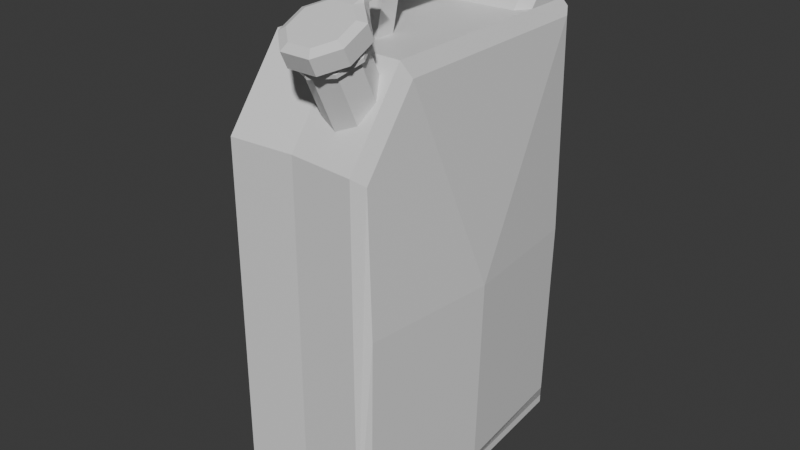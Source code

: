 # Source: kanister10l.blend  (saved by Blender 4.0.36; exported with 4.5.12 LTS)
import bpy
from mathutils import Matrix  # noqa: F401  (used for matrix-valued properties, if any)

bpy.ops.wm.read_factory_settings(use_empty=True)
scene = bpy.context.scene
scene.name = 'Scene'

# ---- collections
col_collection = bpy.data.collections.new('Collection'); scene.collection.children.link(col_collection)

# ---- materials (node trees are filled in below, after node groups)
mat_material = bpy.data.materials.new('Material')
mat_material.alpha_threshold = 0.0
mat_material.use_transparent_shadow = False
mat_material.roughness = 0.5
mat_material.line_color = (0.0, 0.0, 0.0, 1.0)

# ---- material node trees
mat_material.use_nodes = True; mat_material.node_tree.nodes.clear()
_N = mat_material.node_tree.nodes; _L = mat_material.node_tree.links
n0 = _N.new('ShaderNodeOutputMaterial'); n0.name = 'Material Output'; n0.location = (300, 300)
n1 = _N.new('ShaderNodeBsdfPrincipled'); n1.name = 'Principled BSDF'; n1.location = (10, 300)
n1.inputs[3].default_value = 1.45
_L.new(n1.outputs[0], n0.inputs[0])
n0.is_active_output = True

# ---- world
world_world = bpy.data.worlds.new('World'); scene.world = world_world
world_world.use_nodes = True; world_world.node_tree.nodes.clear()
_N = world_world.node_tree.nodes; _L = world_world.node_tree.links
n0 = _N.new('ShaderNodeOutputWorld'); n0.name = 'World Output'; n0.location = (300, 300)
n1 = _N.new('ShaderNodeBackground'); n1.name = 'Background'; n1.location = (10, 300)
n1.inputs[0].default_value = (0.05088, 0.05088, 0.05088, 1.0)
_L.new(n1.outputs[0], n0.inputs[0])
n0.is_active_output = True
world_world.color = (0.05088, 0.05088, 0.05088)
world_world.use_sun_shadow = False
world_world.sun_shadow_jitter_overblur = 0.0

# ---- meshes
me_cube = bpy.data.meshes.new('Cube')
me_cube.from_pydata([(1.443, 3.263, -1.0), (1.443, -3.263, -1.0), (1.653e-05, 0.02455, -0.5515), (-1.443, 3.263, -1.0), (-1.443, -3.263, -1.0), (1.443, -1.954, 8.678), (1.443, -3.263, 6.959), (-1.443, -3.263, 6.959), (-1.443, -1.954, 8.678), (1.387, 0.002459, -0.7053), (-1.387, 0.002459, -0.7053), (0.004004, -0.9826, 10.07), (-0.3489, -1.044, 9.73), (1.387, 0.002459, -1.171), (-1.387, 0.002459, -1.171), (1.695, 2.384e-07, -1.188), (-1.695, 2.384e-07, -1.188), (-1.98, -0.003442, 3.635), (1.977, -0.003442, 3.665), (1.884, -0.003442, -0.5796), (-1.884, -0.003442, -0.5796), (1.695, 2.384e-07, -1.0), (-1.695, 2.384e-07, -1.0), (-0.3489, 2.911, 9.69), (0.004004, 2.911, 9.953), (-0.004005, -1.107, 9.383), (0.3489, -1.045, 9.722), (-0.004005, 2.911, 9.337), (0.3489, 2.911, 9.682), (-0.3489, -0.6004, 9.65), (0.004004, -0.539, 9.989), (-0.004005, -0.6632, 9.303), (0.3489, -0.6018, 9.642), (-0.3622, -0.8527, 8.534), (-0.3622, -1.303, 8.534), (0.3356, -0.8527, 8.526), (0.3356, -1.303, 8.526), (-0.01728, -1.303, 8.181), (-0.01728, -0.8527, 8.181), (0.7275, -2.183, 9.174), (1.224, -2.37, 9.086), (0.7275, -1.734, 7.953), (0.7275, -2.281, 9.128), (1.148, -1.892, 7.879), (1.148, -2.439, 9.054), (1.322, -2.272, 7.701), (1.322, -2.819, 8.875), (1.148, -2.653, 7.522), (1.148, -3.2, 8.697), (0.7275, -2.81, 7.448), (0.7275, -3.357, 8.623), (0.3073, -2.653, 7.522), (0.3073, -3.2, 8.697), (0.1332, -2.272, 7.701), (0.1332, -2.819, 8.875), (0.3073, -1.892, 7.879), (0.3073, -2.439, 9.054), (1.43, -2.819, 8.875), (1.224, -3.269, 8.664), (0.7275, -3.455, 8.577), (0.2309, -3.269, 8.664), (0.02525, -2.819, 8.875), (0.2309, -2.37, 9.086), (0.7275, -2.218, 9.247), (0.2309, -2.404, 9.16), (0.02525, -2.854, 8.949), (0.2309, -3.303, 8.738), (0.7275, -3.49, 8.651), (1.224, -3.303, 8.738), (1.43, -2.854, 8.949), (1.224, -2.404, 9.16), (0.7275, -2.306, 9.236), (0.2906, -2.47, 9.16), (0.1096, -2.865, 8.974), (0.2906, -3.261, 8.788), (0.7275, -3.425, 8.711), (1.164, -3.261, 8.788), (1.345, -2.865, 8.974), (1.164, -2.47, 9.16), (0.7275, -2.316, 9.259), (0.2906, -2.48, 9.182), (0.1096, -2.876, 8.996), (0.2906, -3.271, 8.81), (0.7275, -3.435, 8.733), (1.164, -3.271, 8.81), (1.345, -2.876, 8.996), (1.164, -2.48, 9.182), (0.7275, -2.255, 9.299), (0.2393, -2.438, 9.213), (0.03702, -2.88, 9.006), (0.2393, -3.322, 8.798), (0.7275, -3.505, 8.712), (1.216, -3.322, 8.798), (1.418, -2.88, 9.006), (1.216, -2.438, 9.213), (0.7275, -2.294, 9.382), (0.2393, -2.478, 9.296), (0.03702, -2.919, 9.089), (0.2393, -3.361, 8.882), (0.7275, -3.545, 8.796), (1.216, -3.361, 8.882), (1.418, -2.919, 9.089), (1.216, -2.478, 9.296), (0.7275, -2.415, 9.358), (0.3239, -2.567, 9.287), (0.1567, -2.932, 9.116), (0.3239, -3.297, 8.944), (0.7275, -3.449, 8.873), (1.131, -3.297, 8.944), (1.298, -2.932, 9.116), (1.131, -2.567, 9.287), (0.7275, -2.539, 9.3), (0.4202, -2.654, 9.246), (0.293, -2.932, 9.116), (0.4202, -3.21, 8.985), (0.7275, -3.325, 8.931), (1.035, -3.21, 8.985), (1.162, -2.932, 9.116), (1.035, -2.654, 9.246), (0.7275, -1.943, 8.032), (0.4202, -2.058, 7.978), (0.293, -2.337, 7.847), (0.4202, -2.615, 7.717), (0.7275, -2.73, 7.663), (1.035, -2.615, 7.717), (1.162, -2.337, 7.847), (1.035, -2.058, 7.978), (0.0, 3.216, -0.8119), (0.0, -3.162, -0.8119), (0.0, 3.149, 8.645), (0.0, -1.882, 8.645), (0.0, -3.162, 6.966), (0.0, 1.677, 8.645), (0.0, 2.066, 9.126), (0.0, 2.631, 9.987), (0.0, 2.309, 9.691), (0.0, 2.905, 9.987), (0.0, 3.216, 9.677), (-1.604, 3.006, -0.5796), (-1.604, -3.013, -0.5796), (1.604, 3.006, 8.346), (1.604, 3.006, -0.5796), (-1.604, 3.006, 8.346), (1.604, -3.013, -0.5796), (1.604, -3.013, 6.761), (1.604, -1.806, 8.346), (-1.604, -1.806, 8.346), (-1.604, -3.013, 6.761), (1.604, 1.554, 8.346), (-1.604, 1.554, 8.346), (1.683, 3.006, 3.632), (1.683, -3.013, 3.699), (-1.685, 3.006, 3.577), (-1.685, -3.013, 3.693), (1.458, -2.762, 9.501), (1.049, -2.392, 9.674), (1.049, -2.24, 9.351), (1.458, -2.61, 9.177), (1.049, -3.713, 9.056), (1.458, -3.343, 9.229), (1.458, -3.191, 8.905), (1.049, -3.561, 8.732), (0.4075, -2.392, 9.674), (-0.001005, -2.762, 9.501), (-0.001005, -2.61, 9.177), (0.4075, -2.24, 9.351), (-0.001005, -3.343, 9.229), (0.4075, -3.713, 9.056), (0.4075, -3.561, 8.732), (-0.001005, -3.191, 8.905), (-1.443, 3.263, -1.188), (-1.443, -3.263, -1.188), (0.0, 3.216, -1.0), (0.0, -3.162, -1.0), (1.443, -3.263, -1.188), (1.443, 3.263, -1.188), (-1.18, 2.672, -1.171), (-1.18, -2.667, -1.171), (0.0, 2.633, -1.017), (0.0, -2.584, -1.017), (1.18, -2.667, -1.171), (1.18, 2.672, -1.171), (-1.18, 2.672, -0.7053), (-1.18, -2.667, -0.7053), (0.0, 2.633, -0.5515), (0.0, -2.584, -0.5515), (1.18, -2.667, -0.7053), (1.18, 2.672, -0.7053), (0.004004, 2.16, 10.03), (-0.004005, 2.132, 9.33), (-0.3489, 2.146, 9.682), (0.3489, 2.146, 9.674), (0.9765, -2.576, 9.677), (1.292, -2.862, 9.543), (0.1644, -2.862, 9.543), (0.4803, -2.576, 9.677), (0.4803, -3.597, 9.199), (0.1644, -3.311, 9.333), (1.292, -3.311, 9.333), (0.9765, -3.597, 9.199), (0.985, -2.197, 9.639), (0.985, -2.329, 9.772), (0.4718, -2.329, 9.772), (0.4718, -2.197, 9.639), (0.4803, -2.387, 9.742), (0.9765, -2.387, 9.742), (0.906, -1.633, 9.668), (0.906, -1.706, 9.742), (0.5508, -1.706, 9.742), (0.5508, -1.633, 9.668), (1.215, 3.188, 8.673), (1.443, 3.035, 8.678), (1.525, 3.133, 8.509), (1.443, 3.263, 8.449), (-1.443, 3.035, 8.678), (-1.215, 3.188, 8.673), (-1.443, 3.263, 8.449), (-1.525, 3.133, 8.509), (1.443, 1.982, 8.678), (1.215, 1.686, 8.673), (1.443, 1.46, 8.678), (1.536, 1.61, 8.485), (-1.215, 1.686, 8.673), (-1.443, 1.982, 8.678), (-1.536, 1.61, 8.485), (-1.443, 1.46, 8.678), (1.443, 2.284, 9.051), (1.215, 2.084, 9.163), (-1.215, 2.084, 9.163), (-1.443, 2.284, 9.051), (1.443, 2.754, 9.823), (1.215, 2.659, 10.04), (1.443, 2.526, 9.613), (1.215, 2.332, 9.739), (-1.443, 2.526, 9.613), (-1.215, 2.332, 9.739), (-1.443, 2.754, 9.823), (-1.215, 2.659, 10.04), (-1.443, 2.851, 9.823), (-1.215, 2.939, 10.04), (-1.443, 3.035, 9.639), (-1.215, 3.256, 9.724), (1.443, 3.035, 9.639), (1.215, 3.256, 9.724), (1.443, 2.851, 9.823), (1.215, 2.939, 10.04)], [], [(22, 4, 139, 20), (222, 132, 133, 228), (127, 0, 175, 172), (128, 131, 7, 4), (210, 129, 137, 243), (130, 8, 7, 131), (214, 223, 229, 234, 236, 238, 240), (129, 215, 241, 137), (8, 225, 224, 149, 146), (3, 216, 215, 129, 127), (221, 220, 5, 145, 148), (228, 133, 135, 235), (136, 239, 237, 134), (190, 188, 24, 23), (181, 13, 9, 187), (239, 136, 137, 241), (23, 24, 28, 27), (25, 12, 34, 37), (25, 26, 11, 12), (31, 32, 35, 38), (32, 30, 11, 26), (191, 188, 30, 32), (190, 189, 31, 29), (189, 191, 32, 31), (12, 11, 30, 29), (38, 35, 36, 37), (33, 38, 37, 34), (32, 26, 36, 35), (29, 31, 38, 33), (12, 29, 33, 34), (26, 25, 37, 36), (39, 62, 64, 63), (50, 48, 58, 59), (41, 42, 44, 43), (61, 60, 66, 65), (56, 54, 61, 62), (43, 44, 46, 45), (59, 58, 68, 67), (48, 46, 57, 58), (45, 46, 48, 47), (40, 39, 63, 70), (44, 42, 39, 40), (47, 48, 50, 49), (60, 59, 67, 66), (54, 52, 60, 61), (49, 50, 52, 51), (69, 70, 78, 77), (46, 44, 40, 57), (51, 52, 54, 53), (52, 50, 59, 60), (62, 61, 65, 64), (53, 54, 56, 55), (58, 57, 69, 68), (42, 56, 62, 39), (55, 56, 42, 41), (41, 43, 45, 47, 49, 51, 53, 55), (57, 40, 70, 69), (74, 75, 83, 82), (67, 68, 76, 75), (65, 66, 74, 73), (63, 64, 72, 71), (70, 63, 71, 78), (68, 69, 77, 76), (66, 67, 75, 74), (64, 65, 73, 72), (86, 79, 87, 94), (72, 73, 81, 80), (77, 78, 86, 85), (75, 76, 84, 83), (73, 74, 82, 81), (71, 72, 80, 79), (78, 71, 79, 86), (76, 77, 85, 84), (91, 92, 100, 99), (84, 85, 93, 92), (82, 83, 91, 90), (80, 81, 89, 88), (85, 86, 94, 93), (83, 84, 92, 91), (81, 82, 90, 89), (79, 80, 88, 87), (101, 102, 110, 109), (89, 90, 98, 97), (87, 88, 96, 95), (94, 87, 95, 102), (92, 93, 101, 100), (90, 91, 99, 98), (88, 89, 97, 96), (93, 94, 102, 101), (108, 109, 117, 116), (99, 100, 108, 107), (97, 98, 106, 105), (95, 96, 104, 103), (102, 95, 103, 110), (100, 101, 109, 108), (98, 99, 107, 106), (96, 97, 105, 104), (112, 113, 121, 120), (106, 107, 115, 114), (104, 105, 113, 112), (109, 110, 118, 117), (107, 108, 116, 115), (105, 106, 114, 113), (103, 104, 112, 111), (110, 103, 111, 118), (126, 119, 120, 121, 122, 123, 124, 125), (117, 118, 126, 125), (115, 116, 124, 123), (113, 114, 122, 121), (111, 112, 120, 119), (118, 111, 119, 126), (116, 117, 125, 124), (114, 115, 123, 122), (134, 237, 235, 135), (136, 245, 243, 137), (245, 136, 134, 231), (231, 134, 135, 233), (212, 211, 218, 221, 148, 140), (133, 227, 233, 135), (5, 130, 131, 6), (224, 223, 214, 217, 142, 149), (1, 6, 131, 128), (21, 1, 174, 15), (132, 219, 227, 133), (20, 17, 152, 138), (19, 18, 151, 143), (5, 6, 144, 145), (132, 222, 225, 8, 130), (220, 219, 132, 130, 5), (218, 211, 242, 244, 230, 232, 226), (6, 1, 143, 151, 144), (127, 129, 210, 213, 0), (7, 8, 146, 147), (217, 216, 3, 138, 152, 142), (21, 0, 141, 19), (4, 7, 147, 153, 139), (151, 18, 150, 140, 148, 145, 144), (152, 17, 153, 147, 146, 149, 142), (161, 158, 167, 168), (164, 165, 156, 157, 160, 161, 168, 169), (156, 165, 203, 200), (192, 155, 201, 205), (169, 166, 163, 164), (154, 157, 156, 155), (162, 165, 164, 163), (168, 167, 166, 169), (158, 161, 160, 159), (157, 154, 159, 160), (15, 174, 180, 13), (173, 171, 177, 179), (1, 128, 173, 174), (22, 3, 170, 16), (128, 4, 171, 173), (3, 127, 172, 170), (180, 179, 185, 186), (178, 181, 187, 184), (170, 172, 178, 176), (172, 175, 181, 178), (174, 173, 179, 180), (16, 170, 176, 14), (2, 9, 186, 185), (10, 2, 185, 183), (14, 176, 182, 10), (179, 177, 183, 185), (13, 180, 186, 9), (176, 178, 184, 182), (27, 28, 191, 189), (23, 27, 189, 190), (28, 24, 188, 191), (29, 30, 188, 190), (193, 192, 195, 194, 197, 196, 199, 198), (159, 154, 193, 198), (162, 163, 194, 195), (154, 155, 192, 193), (163, 166, 197, 194), (158, 159, 198, 199), (167, 158, 199, 196), (166, 167, 196, 197), (201, 202, 204, 205), (200, 203, 209, 206), (195, 192, 205, 204), (165, 162, 202, 203), (155, 156, 200, 201), (162, 195, 204, 202), (209, 208, 207, 206), (201, 200, 206, 207), (202, 201, 207, 208), (203, 202, 208, 209), (210, 211, 212, 213), (214, 215, 216, 217), (218, 219, 220, 221), (222, 223, 224, 225), (227, 219, 218, 226), (229, 223, 222, 228), (232, 230, 231, 233), (236, 234, 235, 237), (233, 227, 226, 232), (234, 229, 228, 235), (240, 238, 239, 241), (244, 242, 243, 245), (230, 244, 245, 231), (238, 236, 237, 239), (242, 211, 210, 243), (214, 240, 241, 215), (0, 213, 212, 140, 150, 141), (177, 14, 10, 183), (182, 184, 2, 10), (184, 187, 9, 2), (171, 16, 14, 177), (4, 22, 16, 171), (175, 15, 13, 181), (1, 21, 19, 143), (141, 150, 18, 19), (139, 153, 17, 20), (0, 21, 15, 175), (3, 22, 20, 138)])
_uv = me_cube.uv_layers.new(name='UVMap')
_uv.uv.foreach_set('vector', [0.1689, 0.5539, 0.007673, 0.5535, 0.02001, 0.533, 0.1687, 0.5334, 0.2876, 0.7365, 0.289, 0.7966, 0.2607, 0.7966, 0.2587, 0.7365, 0.759, 0.4779, 0.8303, 0.4871, 0.8303, 0.495, 0.759, 0.4858, 0.921, 0.474, 0.921, 0.106, 0.9923, 0.1077, 0.9923, 0.4843, 0.819, 0.07894, 0.759, 0.07905, 0.759, 0.0375, 0.819, 0.03653, 0.921, 0.008195, 0.9923, 0.007673, 0.9923, 0.1077, 0.921, 0.106, 0.319, 0.07537, 0.267, 0.07537, 0.2819, 0.05694, 0.2939, 0.02915, 0.3051, 0.0188, 0.3099, 0.0188, 0.319, 0.0279, 0.759, 0.07905, 0.6989, 0.07894, 0.6989, 0.03653, 0.759, 0.0375, 0.07239, 0.07534, 0.2411, 0.07536, 0.2485, 0.08504, 0.2457, 0.092, 0.07969, 0.09198, 0.6876, 0.4871, 0.6876, 0.09026, 0.6989, 0.07894, 0.759, 0.07905, 0.759, 0.4779, 0.4274, 0.08503, 0.4348, 0.07536, 0.6035, 0.07533, 0.5962, 0.09196, 0.4302, 0.09199, 0.2587, 0.7365, 0.2607, 0.7966, 0.2305, 0.7966, 0.2279, 0.7365, 0.759, 0.01635, 0.6989, 0.01498, 0.6989, 0.007673, 0.759, 0.00919, 0.08371, 0.7482, 0.1012, 0.7487, 0.09817, 0.7859, 0.08468, 0.786, 0.3456, 0.8424, 0.346, 0.7105, 0.369, 0.7105, 0.3686, 0.8424, 0.6989, 0.01498, 0.759, 0.01635, 0.759, 0.0375, 0.6989, 0.03653, 0.1664, 0.8862, 0.1691, 0.8658, 0.1887, 0.8599, 0.1887, 0.8826, 0.1338, 0.8356, 0.1511, 0.8185, 0.1511, 0.8788, 0.1338, 0.8953, 0.1338, 0.8356, 0.1166, 0.8185, 0.1338, 0.8013, 0.1511, 0.8185, 0.9211, 0.5232, 0.9383, 0.5103, 0.9383, 0.5506, 0.9211, 0.5654, 0.1379, 0.6124, 0.1202, 0.6154, 0.1166, 0.5934, 0.1343, 0.5904, 0.1345, 0.7482, 0.1166, 0.7487, 0.1202, 0.6154, 0.1379, 0.6124, 0.08371, 0.7482, 0.06685, 0.7479, 0.06356, 0.6097, 0.08024, 0.6125, 0.5754, 0.6202, 0.5929, 0.6152, 0.5929, 0.747, 0.5754, 0.7542, 0.08389, 0.5905, 0.1012, 0.5934, 0.09758, 0.6154, 0.08024, 0.6125, 0.5585, 0.8962, 0.5759, 0.8918, 0.5759, 0.9134, 0.5585, 0.9177, 0.0249, 0.6008, 0.007989, 0.6011, 0.007673, 0.5789, 0.02459, 0.5785, 0.1379, 0.6124, 0.1343, 0.5904, 0.1936, 0.5785, 0.1932, 0.6008, 0.9038, 0.5106, 0.9211, 0.5232, 0.9211, 0.5654, 0.9038, 0.5509, 0.08389, 0.5905, 0.08024, 0.6125, 0.0249, 0.6008, 0.02459, 0.5785, 0.1166, 0.8185, 0.1338, 0.8356, 0.1338, 0.8953, 0.1166, 0.8788, 0.3284, 0.6031, 0.3272, 0.6276, 0.3232, 0.6276, 0.3244, 0.6031, 0.4279, 0.8922, 0.4435, 0.9083, 0.4415, 0.9132, 0.423, 0.8942, 0.5223, 0.9138, 0.5223, 0.8502, 0.5431, 0.8492, 0.5431, 0.9128, 0.6566, 0.6032, 0.6564, 0.6276, 0.6523, 0.6276, 0.6526, 0.6033, 0.4657, 0.8544, 0.4435, 0.8541, 0.4415, 0.8492, 0.4677, 0.8495, 0.3043, 0.922, 0.3043, 0.8579, 0.3253, 0.8582, 0.3253, 0.9222, 0.8947, 0.8725, 0.8879, 0.897, 0.8849, 0.897, 0.8917, 0.8725, 0.4435, 0.9083, 0.4657, 0.9085, 0.4677, 0.9135, 0.4415, 0.9132, 0.3253, 0.9222, 0.3253, 0.8582, 0.3459, 0.858, 0.3459, 0.9221, 0.3272, 0.5785, 0.3284, 0.6031, 0.3244, 0.6031, 0.3232, 0.5785, 0.4814, 0.8929, 0.4814, 0.8704, 0.4862, 0.8684, 0.4862, 0.895, 0.91, 0.8855, 0.91, 0.8378, 0.9308, 0.8435, 0.9308, 0.8913, 0.8879, 0.8479, 0.8947, 0.8725, 0.8917, 0.8725, 0.8849, 0.8479, 0.4435, 0.8541, 0.4279, 0.8698, 0.423, 0.8677, 0.4415, 0.8492, 0.9308, 0.8913, 0.9308, 0.8435, 0.9516, 0.8378, 0.9516, 0.8855, 0.8685, 0.9072, 0.8521, 0.897, 0.853, 0.8941, 0.8675, 0.903, 0.4657, 0.9085, 0.4814, 0.8929, 0.4862, 0.895, 0.4677, 0.9135, 0.3661, 0.9219, 0.3661, 0.8579, 0.3867, 0.858, 0.3867, 0.9221, 0.4279, 0.8698, 0.4279, 0.8922, 0.423, 0.8942, 0.423, 0.8677, 0.6564, 0.5785, 0.6566, 0.6032, 0.6526, 0.6033, 0.6523, 0.5785, 0.3867, 0.9221, 0.3867, 0.858, 0.4076, 0.8578, 0.4076, 0.9218, 0.6526, 0.6921, 0.6523, 0.6677, 0.6564, 0.6677, 0.6566, 0.6921, 0.4814, 0.8704, 0.4657, 0.8544, 0.4677, 0.8495, 0.4862, 0.8684, 0.5016, 0.9128, 0.5016, 0.8492, 0.5223, 0.8502, 0.5223, 0.9138, 0.007673, 0.9183, 0.02335, 0.9023, 0.04551, 0.902, 0.06119, 0.9177, 0.06119, 0.9401, 0.04551, 0.9561, 0.02335, 0.9564, 0.007673, 0.9407, 0.6523, 0.6677, 0.6526, 0.643, 0.6566, 0.643, 0.6564, 0.6677, 0.8819, 0.8509, 0.8879, 0.8725, 0.887, 0.8725, 0.881, 0.8509, 0.8917, 0.8725, 0.8849, 0.897, 0.8819, 0.8941, 0.8879, 0.8725, 0.8685, 0.8378, 0.8849, 0.8479, 0.8819, 0.8509, 0.8675, 0.8419, 0.3244, 0.6031, 0.3232, 0.6276, 0.3215, 0.6247, 0.3225, 0.6031, 0.3232, 0.5785, 0.3244, 0.6031, 0.3225, 0.6031, 0.3215, 0.5815, 0.8849, 0.897, 0.8685, 0.9072, 0.8675, 0.903, 0.8819, 0.8941, 0.8849, 0.8479, 0.8917, 0.8725, 0.8879, 0.8725, 0.8819, 0.8509, 0.8521, 0.8479, 0.8685, 0.8378, 0.8675, 0.8419, 0.853, 0.8509, 0.2679, 0.9155, 0.2679, 0.8922, 0.2711, 0.8909, 0.2711, 0.917, 0.6535, 0.771, 0.6538, 0.7928, 0.6526, 0.7928, 0.6523, 0.771, 0.1664, 0.8231, 0.1666, 0.8013, 0.1678, 0.8013, 0.1676, 0.8231, 0.8879, 0.8725, 0.8819, 0.8941, 0.881, 0.8941, 0.887, 0.8725, 0.6538, 0.7928, 0.6535, 0.8142, 0.6523, 0.8142, 0.6526, 0.7928, 0.3225, 0.6031, 0.3215, 0.6247, 0.3203, 0.6247, 0.3214, 0.6031, 0.3215, 0.5815, 0.3225, 0.6031, 0.3214, 0.6031, 0.3203, 0.5815, 0.1666, 0.8445, 0.1664, 0.8231, 0.1676, 0.8231, 0.1678, 0.8445, 0.04716, 0.8492, 0.02212, 0.8486, 0.0213, 0.8453, 0.04634, 0.8459, 0.2286, 0.9316, 0.2516, 0.9318, 0.2529, 0.9352, 0.2271, 0.9349, 0.2123, 0.8916, 0.2123, 0.9149, 0.2089, 0.9162, 0.2089, 0.8902, 0.2516, 0.8755, 0.2286, 0.8753, 0.2271, 0.872, 0.2529, 0.8723, 0.2516, 0.9318, 0.2679, 0.9155, 0.2711, 0.917, 0.2529, 0.9352, 0.2123, 0.9149, 0.2286, 0.9316, 0.2271, 0.9349, 0.2089, 0.9162, 0.2286, 0.8753, 0.2123, 0.8916, 0.2089, 0.8902, 0.2271, 0.872, 0.2679, 0.8922, 0.2516, 0.8755, 0.2529, 0.8723, 0.2711, 0.8909, 0.007673, 0.8321, 0.01344, 0.814, 0.01792, 0.8147, 0.01315, 0.8296, 0.6571, 0.7317, 0.6569, 0.7557, 0.6523, 0.7557, 0.6526, 0.7317, 0.326, 0.6671, 0.3248, 0.6912, 0.3203, 0.6912, 0.3215, 0.6671, 0.3248, 0.643, 0.326, 0.6671, 0.3215, 0.6671, 0.3203, 0.643, 0.5757, 0.8178, 0.5754, 0.7938, 0.58, 0.7938, 0.5802, 0.8178, 0.06894, 0.8369, 0.04716, 0.8492, 0.04634, 0.8459, 0.06812, 0.8336, 0.6569, 0.7074, 0.6571, 0.7317, 0.6526, 0.7317, 0.6523, 0.7074, 0.5754, 0.7938, 0.5757, 0.7695, 0.5802, 0.7695, 0.58, 0.7938, 0.02442, 0.8405, 0.01315, 0.8296, 0.01968, 0.828, 0.02826, 0.8363, 0.04634, 0.8459, 0.0213, 0.8453, 0.02442, 0.8405, 0.04511, 0.841, 0.07388, 0.8155, 0.06812, 0.8336, 0.06311, 0.8308, 0.06788, 0.8159, 0.03522, 0.8017, 0.06025, 0.8023, 0.05661, 0.805, 0.03592, 0.8045, 0.01344, 0.814, 0.03522, 0.8017, 0.03592, 0.8045, 0.01792, 0.8147, 0.0213, 0.8453, 0.007673, 0.8321, 0.01315, 0.8296, 0.02442, 0.8405, 0.06812, 0.8336, 0.04634, 0.8459, 0.04511, 0.841, 0.06311, 0.8308, 0.06025, 0.8023, 0.07388, 0.8155, 0.06788, 0.8159, 0.05661, 0.805, 0.6082, 0.8428, 0.6233, 0.8426, 0.6233, 0.9118, 0.6082, 0.912, 0.06311, 0.8308, 0.04511, 0.841, 0.04401, 0.8367, 0.05772, 0.8289, 0.05661, 0.805, 0.06788, 0.8159, 0.06135, 0.8175, 0.05277, 0.8092, 0.01315, 0.8296, 0.01792, 0.8147, 0.02331, 0.8166, 0.01968, 0.828, 0.04511, 0.841, 0.02442, 0.8405, 0.02826, 0.8363, 0.04401, 0.8367, 0.06788, 0.8159, 0.06311, 0.8308, 0.05772, 0.8289, 0.06135, 0.8175, 0.03592, 0.8045, 0.05661, 0.805, 0.05277, 0.8092, 0.03702, 0.8088, 0.01792, 0.8147, 0.03592, 0.8045, 0.03702, 0.8088, 0.02331, 0.8166, 0.03584, 0.8666, 0.04955, 0.8588, 0.0653, 0.8592, 0.07388, 0.8675, 0.07025, 0.8789, 0.05655, 0.8866, 0.04079, 0.8863, 0.03221, 0.8779, 0.8818, 0.7166, 0.8969, 0.7167, 0.8969, 0.786, 0.8818, 0.7858, 0.8817, 0.6317, 0.8969, 0.6324, 0.8969, 0.7012, 0.8817, 0.7005, 0.6233, 0.8426, 0.6386, 0.8427, 0.6386, 0.912, 0.6233, 0.9118, 0.03702, 0.8088, 0.05277, 0.8092, 0.0653, 0.8592, 0.04955, 0.8588, 0.02331, 0.8166, 0.03702, 0.8088, 0.04955, 0.8588, 0.03584, 0.8666, 0.8666, 0.7167, 0.8818, 0.7166, 0.8818, 0.7858, 0.8666, 0.786, 0.8666, 0.6324, 0.8817, 0.6317, 0.8817, 0.7005, 0.8666, 0.7012, 0.2119, 0.7966, 0.2089, 0.7365, 0.2279, 0.7365, 0.2305, 0.7966, 0.759, 0.01635, 0.819, 0.01498, 0.819, 0.03653, 0.759, 0.0375, 0.819, 0.01498, 0.759, 0.01635, 0.759, 0.00919, 0.819, 0.007673, 0.2089, 0.8566, 0.2119, 0.7966, 0.2305, 0.7966, 0.2279, 0.8566, 0.3521, 0.08382, 0.3569, 0.07537, 0.409, 0.07536, 0.4274, 0.08503, 0.4302, 0.09199, 0.3584, 0.09199, 0.2607, 0.7966, 0.2587, 0.8566, 0.2279, 0.8566, 0.2305, 0.7966, 0.8497, 0.007681, 0.921, 0.008195, 0.921, 0.106, 0.8497, 0.1077, 0.2485, 0.08504, 0.267, 0.07537, 0.319, 0.07537, 0.3238, 0.08383, 0.3175, 0.09201, 0.2457, 0.092, 0.8497, 0.4843, 0.8497, 0.1077, 0.921, 0.106, 0.921, 0.474, 0.507, 0.5539, 0.6683, 0.5535, 0.6683, 0.5628, 0.507, 0.5632, 0.289, 0.7966, 0.2876, 0.8566, 0.2587, 0.8566, 0.2607, 0.7966, 0.1687, 0.5334, 0.1687, 0.3253, 0.3175, 0.3277, 0.3175, 0.533, 0.5072, 0.5334, 0.5072, 0.3238, 0.6559, 0.3217, 0.6559, 0.533, 0.6035, 0.07533, 0.6683, 0.1603, 0.6559, 0.1703, 0.5962, 0.09196, 0.305, 0.6499, 0.3041, 0.7099, 0.2979, 0.7212, 0.2089, 0.7212, 0.2121, 0.6499, 0.2979, 0.5785, 0.3041, 0.5898, 0.305, 0.6499, 0.2121, 0.6499, 0.2089, 0.5785, 0.409, 0.07536, 0.3569, 0.07537, 0.3569, 0.02789, 0.366, 0.01879, 0.3708, 0.01879, 0.3821, 0.02914, 0.394, 0.05693, 0.6683, 0.1603, 0.6683, 0.5535, 0.6559, 0.533, 0.6559, 0.3217, 0.6559, 0.1703, 0.759, 0.4779, 0.759, 0.07905, 0.819, 0.07894, 0.8303, 0.09026, 0.8303, 0.4871, 0.007673, 0.1603, 0.07239, 0.07534, 0.07969, 0.09198, 0.02001, 0.1703, 0.3238, 0.08383, 0.3303, 0.08666, 0.3303, 0.5535, 0.3175, 0.533, 0.3175, 0.3277, 0.3175, 0.09201, 0.507, 0.5539, 0.3456, 0.5535, 0.3584, 0.533, 0.5072, 0.5334, 0.007673, 0.5535, 0.007673, 0.1603, 0.02001, 0.1703, 0.01999, 0.322, 0.02001, 0.533, 0.6559, 0.3217, 0.5072, 0.3238, 0.3584, 0.325, 0.3584, 0.09199, 0.4302, 0.09199, 0.5962, 0.09196, 0.6559, 0.1703, 0.3175, 0.3277, 0.1687, 0.3253, 0.01999, 0.322, 0.02001, 0.1703, 0.07969, 0.09198, 0.2457, 0.092, 0.3175, 0.09201, 0.8367, 0.8897, 0.8236, 0.8897, 0.8236, 0.858, 0.8367, 0.858, 0.7347, 0.8378, 0.7545, 0.858, 0.7545, 0.8897, 0.7347, 0.9099, 0.7035, 0.9099, 0.6836, 0.8897, 0.6836, 0.858, 0.7035, 0.8378, 0.1002, 0.8017, 0.1002, 0.8334, 0.08923, 0.8302, 0.08923, 0.8048, 0.8885, 0.5519, 0.8842, 0.5438, 0.8872, 0.5389, 0.8872, 0.5421, 0.3255, 0.8228, 0.3078, 0.8223, 0.3086, 0.7906, 0.3263, 0.791, 0.8842, 0.5644, 0.8666, 0.5648, 0.8666, 0.5443, 0.8842, 0.5438, 0.3086, 0.7701, 0.3263, 0.7705, 0.3263, 0.791, 0.3086, 0.7906, 0.3245, 0.8426, 0.3068, 0.8421, 0.3078, 0.8223, 0.3255, 0.8228, 0.886, 0.6159, 0.8683, 0.6164, 0.8673, 0.5965, 0.885, 0.5961, 0.8666, 0.5648, 0.8842, 0.5644, 0.885, 0.5961, 0.8673, 0.5965, 0.8512, 0.6664, 0.8387, 0.8224, 0.8257, 0.7937, 0.8359, 0.6661, 0.7674, 0.8152, 0.6961, 0.8224, 0.7091, 0.7937, 0.7674, 0.7878, 0.8497, 0.4843, 0.921, 0.474, 0.921, 0.4829, 0.8497, 0.4932, 0.1689, 0.5539, 0.3303, 0.5535, 0.3303, 0.5628, 0.1689, 0.5632, 0.921, 0.474, 0.9923, 0.4843, 0.9923, 0.4932, 0.921, 0.4829, 0.6876, 0.4871, 0.759, 0.4779, 0.759, 0.4858, 0.6876, 0.495, 0.6082, 0.8272, 0.6125, 0.7689, 0.6321, 0.7689, 0.6278, 0.8272, 0.6303, 0.6369, 0.637, 0.6952, 0.615, 0.6952, 0.6082, 0.6369, 0.6961, 0.5104, 0.7674, 0.5103, 0.7674, 0.5384, 0.7091, 0.5385, 0.7674, 0.5103, 0.8387, 0.5104, 0.8257, 0.5385, 0.7674, 0.5384, 0.8387, 0.8224, 0.7674, 0.8152, 0.7674, 0.7878, 0.8257, 0.7937, 0.6836, 0.6664, 0.6961, 0.5104, 0.7091, 0.5385, 0.6989, 0.6661, 0.4915, 0.7032, 0.5601, 0.7062, 0.5499, 0.8338, 0.4915, 0.8279, 0.423, 0.7062, 0.4915, 0.7032, 0.4915, 0.8279, 0.4332, 0.8338, 0.4073, 0.7105, 0.4076, 0.8424, 0.3846, 0.8424, 0.3843, 0.7105, 0.6125, 0.7689, 0.6082, 0.7106, 0.6278, 0.7106, 0.6321, 0.7689, 0.346, 0.7105, 0.3457, 0.5785, 0.3687, 0.5785, 0.369, 0.7105, 0.637, 0.5785, 0.6303, 0.6369, 0.6082, 0.6369, 0.6149, 0.5785, 0.5754, 0.5829, 0.5929, 0.5785, 0.5929, 0.6152, 0.5754, 0.6202, 0.08468, 0.786, 0.06777, 0.7863, 0.06685, 0.7479, 0.08371, 0.7482, 0.1335, 0.786, 0.1196, 0.7859, 0.1166, 0.7487, 0.1345, 0.7482, 0.08024, 0.6125, 0.09758, 0.6154, 0.1012, 0.7487, 0.08371, 0.7482, 0.7883, 0.9017, 0.7779, 0.8861, 0.7779, 0.8616, 0.7883, 0.846, 0.8047, 0.8459, 0.8151, 0.8616, 0.8151, 0.8861, 0.8047, 0.9017, 0.8101, 0.9099, 0.7889, 0.9099, 0.7883, 0.9017, 0.8047, 0.9017, 0.1832, 0.8217, 0.1832, 0.8013, 0.1885, 0.809, 0.1885, 0.8247, 0.6683, 0.8378, 0.6683, 0.8581, 0.663, 0.8611, 0.663, 0.8454, 0.7889, 0.8378, 0.8101, 0.8378, 0.8047, 0.8459, 0.7883, 0.846, 0.8236, 0.8897, 0.8101, 0.9099, 0.8047, 0.9017, 0.8151, 0.8861, 0.8236, 0.858, 0.8236, 0.8897, 0.8151, 0.8861, 0.8151, 0.8616, 0.8101, 0.8378, 0.8236, 0.858, 0.8151, 0.8616, 0.8047, 0.8459, 0.7699, 0.8865, 0.7699, 0.8611, 0.7721, 0.8616, 0.7721, 0.8861, 0.5838, 0.8765, 0.5585, 0.8765, 0.5624, 0.8492, 0.5799, 0.8492, 0.7779, 0.8616, 0.7779, 0.8861, 0.7721, 0.8861, 0.7721, 0.8616, 0.3263, 0.7705, 0.3086, 0.7701, 0.3056, 0.7651, 0.3144, 0.7622, 0.8842, 0.5438, 0.8666, 0.5443, 0.8784, 0.536, 0.8872, 0.5389, 0.3086, 0.7701, 0.3043, 0.7781, 0.3056, 0.7683, 0.3056, 0.7651, 0.9263, 0.6022, 0.9213, 0.6022, 0.9213, 0.5847, 0.9263, 0.5847, 0.8872, 0.5389, 0.8784, 0.536, 0.8674, 0.5103, 0.8723, 0.5119, 0.9038, 0.6061, 0.9038, 0.5807, 0.9213, 0.5847, 0.9213, 0.6022, 0.3144, 0.7622, 0.3056, 0.7651, 0.3206, 0.7381, 0.3254, 0.7365, 0.819, 0.07894, 0.8303, 0.07472, 0.8343, 0.08435, 0.8303, 0.09026, 0.6876, 0.07472, 0.6989, 0.07894, 0.6876, 0.09026, 0.6836, 0.08435, 0.409, 0.07536, 0.4235, 0.07528, 0.4348, 0.07536, 0.4274, 0.08503, 0.2524, 0.07528, 0.267, 0.07537, 0.2485, 0.08504, 0.2411, 0.07536, 0.4039, 0.05105, 0.4235, 0.07528, 0.409, 0.07536, 0.394, 0.05693, 0.2819, 0.05694, 0.267, 0.07537, 0.2524, 0.07528, 0.272, 0.05105, 0.3821, 0.02914, 0.3708, 0.01879, 0.3755, 0.007673, 0.3916, 0.02258, 0.3051, 0.0188, 0.2939, 0.02915, 0.2843, 0.02258, 0.3005, 0.007673, 0.3916, 0.02258, 0.4039, 0.05105, 0.394, 0.05693, 0.3821, 0.02914, 0.2939, 0.02915, 0.2819, 0.05694, 0.272, 0.05105, 0.2843, 0.02258, 0.319, 0.0279, 0.3099, 0.0188, 0.3143, 0.007675, 0.33, 0.02332, 0.8303, 0.02184, 0.8303, 0.03437, 0.819, 0.03653, 0.819, 0.01498, 0.3708, 0.01879, 0.366, 0.01879, 0.3616, 0.007675, 0.3755, 0.007673, 0.3099, 0.0188, 0.3051, 0.0188, 0.3005, 0.007673, 0.3143, 0.007675, 0.8303, 0.03437, 0.8303, 0.07472, 0.819, 0.07894, 0.819, 0.03653, 0.6876, 0.07472, 0.6876, 0.03437, 0.6989, 0.03653, 0.6989, 0.07894, 0.3456, 0.5535, 0.3456, 0.08665, 0.3521, 0.08382, 0.3584, 0.09199, 0.3584, 0.325, 0.3584, 0.533, 0.4076, 0.5785, 0.4073, 0.7105, 0.3843, 0.7105, 0.3846, 0.5785, 0.4332, 0.5786, 0.4915, 0.5785, 0.4915, 0.7032, 0.423, 0.7062, 0.4915, 0.5785, 0.5499, 0.5786, 0.5601, 0.7062, 0.4915, 0.7032, 0.6961, 0.8224, 0.6836, 0.6664, 0.6989, 0.6661, 0.7091, 0.7937, 0.007673, 0.5535, 0.1689, 0.5539, 0.1689, 0.5632, 0.007673, 0.5628, 0.8387, 0.5104, 0.8512, 0.6664, 0.8359, 0.6661, 0.8257, 0.5385, 0.6683, 0.5535, 0.507, 0.5539, 0.5072, 0.5334, 0.6559, 0.533, 0.3584, 0.533, 0.3584, 0.325, 0.5072, 0.3238, 0.5072, 0.5334, 0.02001, 0.533, 0.01999, 0.322, 0.1687, 0.3253, 0.1687, 0.5334, 0.3456, 0.5535, 0.507, 0.5539, 0.507, 0.5632, 0.3456, 0.5628, 0.3303, 0.5535, 0.1689, 0.5539, 0.1687, 0.5334, 0.3175, 0.533])
me_cube.materials.append(mat_material)
me_cube.use_mirror_vertex_groups = False
me_cube.update()

# ---- objects
ob_cube = bpy.data.objects.new('Cube', me_cube)

# ---- transforms, parenting, visibility, modifiers, constraints
ob_cube.location = (0.0, 0.0, 0.0)
ob_cube.lock_rotations_4d = False
ob_cube.empty_display_type = 'ARROWS'
ob_cube.lineart.crease_threshold = 0.0

# ---- collection membership
col_collection.objects.link(ob_cube)

# ---- scene / render settings (as saved in the file)
scene.frame_start = 1; scene.frame_end = 250; scene.frame_set(1)
scene.render.engine = 'BLENDER_EEVEE_NEXT'
scene.cycles.sampling_pattern = 'TABULATED_SOBOL'
bpy.context.view_layer.update()

# ---- added for rendering (the .blend has no active camera and no usable light): camera, sun
cam_auto = bpy.data.cameras.new('AutoCamera')
cam_auto.lens = 50.0
cam_auto.sensor_width = 36.0
cam_auto.clip_end = 1000.0
ob_auto_camera = bpy.data.objects.new('AutoCamera', cam_auto)
scene.collection.objects.link(ob_auto_camera)
ob_auto_camera.location = (12.7877, -15.5715, 14.672)
ob_auto_camera.rotation_euler = (1.09748, -7.21219e-08, 0.694738)
scene.camera = ob_auto_camera
light_auto_sun = bpy.data.lights.new('AutoSun', 'SUN')
light_auto_sun.energy = 3.0
light_auto_sun.angle = 0.0523599
ob_auto_sun = bpy.data.objects.new('AutoSun', light_auto_sun)
scene.collection.objects.link(ob_auto_sun)
ob_auto_sun.rotation_euler = (0.872665, 0.174533, 0.523599)
bpy.context.view_layer.update()
